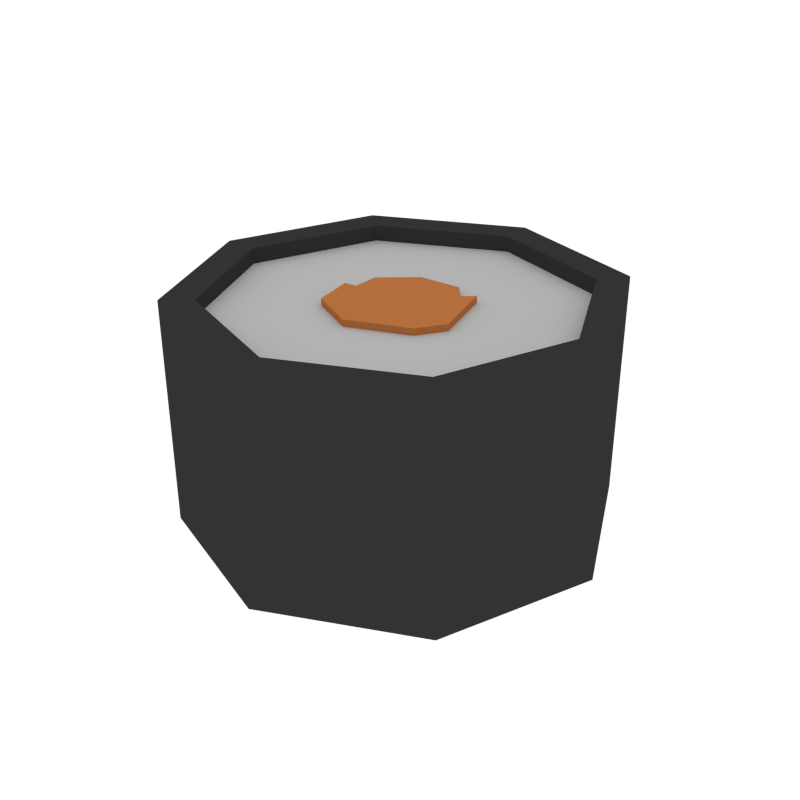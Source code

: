 # Source: Sushi_Roll1.blend  (saved by Blender 2.79.0; exported with 4.5.12 LTS)
import bpy
from mathutils import Matrix  # noqa: F401  (used for matrix-valued properties, if any)

bpy.ops.wm.read_factory_settings(use_empty=True)
scene = bpy.context.scene
scene.name = 'Scene'

# ---- collections
col_collection_1 = bpy.data.collections.new('Collection 1'); scene.collection.children.link(col_collection_1)

# ---- materials (node trees are filled in below, after node groups)
mat_darkgrey = bpy.data.materials.new('DarkGrey')
mat_darkgrey.alpha_threshold = 0.0
mat_darkgrey.diffuse_color = (0.0331, 0.0331, 0.0331, 1.0)
mat_darkgrey.roughness = 0.5
mat_white = bpy.data.materials.new('White')
mat_white.alpha_threshold = 0.0
mat_white.diffuse_color = (0.4575, 0.4575, 0.4575, 1.0)
mat_white.roughness = 0.5
mat_orange = bpy.data.materials.new('Orange')
mat_orange.alpha_threshold = 0.0
mat_orange.diffuse_color = (0.4575, 0.1578, 0.04649, 1.0)
mat_orange.roughness = 0.5
mat_lightgreen = bpy.data.materials.new('LightGreen')
mat_lightgreen.alpha_threshold = 0.0
mat_lightgreen.diffuse_color = (0.1356, 0.3564, 0.06848, 1.0)
mat_lightgreen.roughness = 0.5

# ---- material node trees

# ---- world
world_world = bpy.data.worlds.new('World'); scene.world = world_world
world_world.color = (1.0, 1.0, 1.0)
world_world.use_sun_shadow = False
world_world.sun_shadow_jitter_overblur = 0.0
world_world.cycles.sampling_method = 'NONE'
world_world.cycles.sample_map_resolution = 256

# ---- meshes
me_cylinder_011 = bpy.data.meshes.new('Cylinder.011')
me_cylinder_011.from_pydata([(-0.1082, 0.0985, -0.07717), (-0.1082, 0.0985, 0.07717), (-0.006842, 0.1461, -0.07717), (-0.006842, 0.1461, 0.07717), (0.0985, 0.1082, -0.07717), (0.0985, 0.1082, 0.07717), (0.1461, 0.006842, -0.07717), (0.1461, 0.006842, 0.07717), (0.1082, -0.0985, -0.07717), (0.1082, -0.0985, 0.07717), (0.006842, -0.1461, -0.07717), (0.006842, -0.1461, 0.07717), (-0.0985, -0.1082, -0.07717), (-0.0985, -0.1082, 0.07717), (-0.1461, -0.006842, -0.07717), (-0.1461, -0.006842, 0.07717), (-0.09193, 0.08371, -0.07647), (-0.005815, 0.1242, -0.07647), (-0.005815, 0.1242, 0.07647), (-0.09193, 0.08371, 0.07647), (0.08371, 0.09193, -0.07647), (0.08371, 0.09193, 0.07647), (0.1242, 0.005815, -0.07647), (0.1242, 0.005815, 0.07647), (0.09193, -0.08371, -0.07647), (0.09193, -0.08371, 0.07647), (0.005815, -0.1242, -0.07647), (0.005815, -0.1242, 0.07647), (-0.08371, -0.09193, -0.07647), (-0.08371, -0.09193, 0.07647), (-0.1242, -0.005815, -0.07647), (-0.1242, -0.005815, 0.07647), (-0.09193, 0.08371, -0.06539), (-0.005815, 0.1242, -0.06539), (-0.005815, 0.1242, 0.06539), (-0.09193, 0.08371, 0.06539), (0.08371, 0.09193, -0.06539), (0.08371, 0.09193, 0.06539), (0.1242, 0.005815, -0.06539), (0.1242, 0.005815, 0.06539), (0.09193, -0.08371, -0.06539), (0.09193, -0.08371, 0.06539), (0.005815, -0.1242, -0.06539), (0.005815, -0.1242, 0.06539), (-0.08371, -0.09193, -0.06539), (-0.08371, -0.09193, 0.06539), (-0.1242, -0.005815, -0.06539), (-0.1242, -0.005815, 0.06539), (0.03361, 0.03427, -0.0701), (0.03361, 0.03427, 0.0701), (0.04688, -0.01213, -0.0701), (0.04688, -0.01213, 0.0701), (0.009082, 0.01027, 0.0701), (0.009082, 0.01027, -0.0701), (0.03536, -0.03021, -0.0701), (0.03536, -0.03021, 0.0701), (-0.01402, 0.0008802, 0.0701), (-0.01402, 0.0008802, -0.0701), (-0.005361, -0.0466, -0.0701), (-0.005361, -0.0466, 0.0701), (-0.04427, -0.001673, 0.0701), (-0.04427, -0.001673, -0.0701), (-0.03776, -0.0307, -0.0701), (-0.03776, -0.0307, 0.0701), (0.005478, 0.001736, 0.06891), (0.005478, 0.001736, -0.06891), (-0.0366, -0.01377, -0.06891), (-0.0366, -0.01377, 0.06891), (-0.0151, 0.03995, 0.06891), (-0.0151, 0.03995, -0.06891), (-0.0381, 0.0202, -0.06891), (-0.0381, 0.0202, 0.06891), (0.03246, 0.0189, 0.06891), (0.03246, 0.0189, -0.06891), (0.01475, 0.04124, 0.06891), (0.01475, 0.04124, -0.06891)], [], [(0, 1, 3, 2), (2, 3, 5, 4), (4, 5, 7, 6), (6, 7, 9, 8), (8, 9, 11, 10), (10, 11, 13, 12), (3, 1, 19, 18), (12, 13, 15, 14), (14, 15, 1, 0), (1, 15, 31, 19), (25, 23, 39, 41), (30, 16, 32, 46), (10, 12, 28, 26), (13, 11, 27, 29), (6, 8, 24, 22), (9, 7, 23, 25), (2, 4, 20, 17), (12, 14, 30, 28), (5, 3, 18, 21), (15, 13, 29, 31), (8, 10, 26, 24), (11, 9, 25, 27), (4, 6, 22, 20), (14, 0, 16, 30), (0, 2, 17, 16), (7, 5, 21, 23), (34, 35, 47, 45, 43, 41, 39, 37), (32, 33, 36, 38, 40, 42, 44, 46), (16, 17, 33, 32), (19, 31, 47, 35), (24, 26, 42, 40), (18, 19, 35, 34), (27, 25, 41, 43), (17, 20, 36, 33), (26, 28, 44, 42), (21, 18, 34, 37), (29, 27, 43, 45), (20, 22, 38, 36), (28, 30, 46, 44), (23, 21, 37, 39), (31, 29, 45, 47), (22, 24, 40, 38), (48, 49, 51, 50), (52, 56, 59, 55), (49, 52, 55, 51), (48, 53, 52, 49), (51, 55, 54, 50), (50, 54, 53, 48), (59, 63, 62, 58), (53, 57, 56, 52), (55, 59, 58, 54), (54, 58, 57, 53), (61, 62, 63, 60), (58, 62, 61, 57), (56, 60, 63, 59), (57, 61, 60, 56), (64, 68, 71, 67), (65, 69, 75, 73), (67, 71, 70, 66), (66, 70, 69, 65), (69, 70, 71, 68), (65, 64, 67, 66), (73, 75, 74, 72), (69, 68, 74, 75), (64, 65, 73, 72), (68, 64, 72, 74)])
me_cylinder_011.polygons.foreach_set('material_index', [0, 0, 0, 0, 0, 0, 0, 0, 0, 0, 0, 0, 0, 0, 0, 0, 0, 0, 0, 0, 0, 0, 0, 0, 0, 0, 1, 1, 0, 0, 0, 0, 0, 0, 0, 0, 0, 0, 0, 0, 0, 0, 2, 2, 2, 2, 2, 2, 2, 2, 2, 2, 2, 2, 2, 2, 2, 2, 2, 2, 2, 2, 2, 2, 2, 2])
me_cylinder_011.materials.append(mat_darkgrey)
me_cylinder_011.materials.append(mat_white)
me_cylinder_011.materials.append(mat_orange)
me_cylinder_011.materials.append(mat_lightgreen)
me_cylinder_011.use_remesh_preserve_volume = False
me_cylinder_011.use_remesh_preserve_attributes = False
me_cylinder_011.use_mirror_vertex_groups = False
me_cylinder_011.update()

# ---- objects
ob_sushi_roll1 = bpy.data.objects.new('Sushi_Roll1', me_cylinder_011)

# ---- transforms, parenting, visibility, modifiers, constraints
ob_sushi_roll1.location = (0.0, 0.0, 0.0)
ob_sushi_roll1.lineart.crease_threshold = 0.0

# ---- collection membership
col_collection_1.objects.link(ob_sushi_roll1)

# ---- scene / render settings (as saved in the file)
scene.frame_start = 1; scene.frame_end = 250; scene.frame_set(0)
scene.render.engine = 'CYCLES'
scene.render.resolution_x = 1000
scene.render.resolution_y = 1000
scene.render.dither_intensity = 0.0
scene.cycles.samples = 200
scene.cycles.sampling_pattern = 'TABULATED_SOBOL'
scene.cycles.light_sampling_threshold = 0.0
scene.cycles.use_adaptive_sampling = False
scene.cycles.use_light_tree = False
scene.cycles.caustics_reflective = False
scene.cycles.caustics_refractive = False
scene.cycles.blur_glossy = 0.0
scene.cycles.max_bounces = 2
scene.cycles.pixel_filter_type = 'GAUSSIAN'
scene.cycles.sample_clamp_indirect = 0.0
scene.view_settings.view_transform = 'Standard'
bpy.context.view_layer.update()

# ---- added for rendering (the .blend has no active camera): camera
cam_auto = bpy.data.cameras.new('AutoCamera')
cam_auto.lens = 50.0
cam_auto.sensor_width = 36.0
cam_auto.clip_end = 1000.0
ob_auto_camera = bpy.data.objects.new('AutoCamera', cam_auto)
scene.collection.objects.link(ob_auto_camera)
ob_auto_camera.location = (0.40822, -0.489865, 0.326576)
ob_auto_camera.rotation_euler = (1.09748, -7.21219e-08, 0.694738)
scene.camera = ob_auto_camera
bpy.context.view_layer.update()
